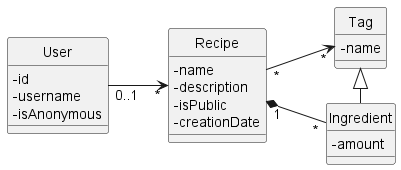

The diagram above was rendered by PlantUML. Its source (embedded in the PNG):
@startuml
hide circle
skinparam classAttributeIconSize 0
left to right direction
    User "0..1" --> "*" Recipe
    Recipe "*" --> "*" Tag
    Recipe "1" *-- "*" Ingredient
    Tag <|- Ingredient
    

    class Recipe{
        -name
        -description
        -isPublic
        -creationDate
    }
    class Ingredient{
        -amount
    }

    class Tag{
        -name
    }

    class User{
        -id
        -username
        -isAnonymous
    }
@enduml